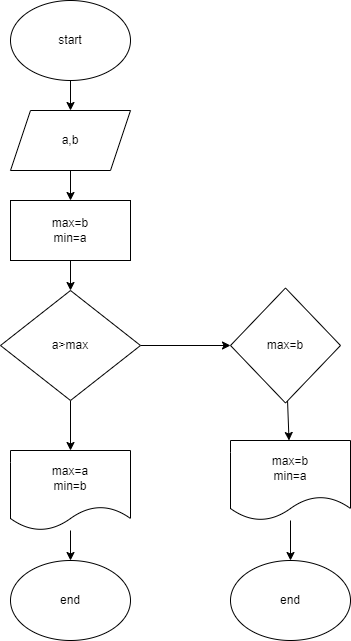

The diagram above was exported from draw.io. Its source (the exported page's mxGraphModel, read from the mxfile embedded in the PNG):
<mxGraphModel dx="640" dy="333" grid="1" gridSize="10" guides="1" tooltips="1" connect="1" arrows="1" fold="1" page="1" pageScale="1" pageWidth="850" pageHeight="1100" math="0" shadow="0">
  <root>
    <mxCell id="0" />
    <mxCell id="1" parent="0" />
    <mxCell id="4" value="" style="edgeStyle=none;html=1;" edge="1" parent="1" source="2" target="3">
      <mxGeometry relative="1" as="geometry" />
    </mxCell>
    <mxCell id="2" value="start" style="ellipse;whiteSpace=wrap;html=1;" vertex="1" parent="1">
      <mxGeometry x="250" y="10" width="120" height="80" as="geometry" />
    </mxCell>
    <mxCell id="7" value="" style="edgeStyle=none;html=1;" edge="1" parent="1" source="3" target="5">
      <mxGeometry relative="1" as="geometry" />
    </mxCell>
    <mxCell id="3" value="a,b" style="shape=parallelogram;perimeter=parallelogramPerimeter;whiteSpace=wrap;html=1;fixedSize=1;" vertex="1" parent="1">
      <mxGeometry x="250" y="120" width="120" height="60" as="geometry" />
    </mxCell>
    <mxCell id="8" value="" style="edgeStyle=none;html=1;" edge="1" parent="1" source="5" target="6">
      <mxGeometry relative="1" as="geometry" />
    </mxCell>
    <mxCell id="5" value="max=b&lt;br&gt;min=a" style="rounded=0;whiteSpace=wrap;html=1;" vertex="1" parent="1">
      <mxGeometry x="250" y="210" width="120" height="60" as="geometry" />
    </mxCell>
    <mxCell id="10" value="" style="edgeStyle=none;html=1;" edge="1" parent="1" source="6">
      <mxGeometry relative="1" as="geometry">
        <mxPoint x="310" y="460" as="targetPoint" />
      </mxGeometry>
    </mxCell>
    <mxCell id="12" value="" style="edgeStyle=none;html=1;" edge="1" parent="1" source="6" target="11">
      <mxGeometry relative="1" as="geometry" />
    </mxCell>
    <mxCell id="6" value="a&amp;gt;max" style="rhombus;whiteSpace=wrap;html=1;" vertex="1" parent="1">
      <mxGeometry x="240" y="300" width="140" height="110" as="geometry" />
    </mxCell>
    <mxCell id="14" value="" style="edgeStyle=none;html=1;" edge="1" parent="1" source="11">
      <mxGeometry relative="1" as="geometry">
        <mxPoint x="528.5185185185185" y="450" as="targetPoint" />
      </mxGeometry>
    </mxCell>
    <mxCell id="11" value="max=b" style="rhombus;whiteSpace=wrap;html=1;" vertex="1" parent="1">
      <mxGeometry x="470" y="297.5" width="110" height="115" as="geometry" />
    </mxCell>
    <mxCell id="27" value="" style="edgeStyle=none;html=1;" edge="1" parent="1" source="22" target="25">
      <mxGeometry relative="1" as="geometry" />
    </mxCell>
    <mxCell id="22" value="max=b&lt;br&gt;min=a" style="shape=document;whiteSpace=wrap;html=1;boundedLbl=1;" vertex="1" parent="1">
      <mxGeometry x="470" y="450" width="120" height="80" as="geometry" />
    </mxCell>
    <mxCell id="26" value="" style="edgeStyle=none;html=1;" edge="1" parent="1" source="23" target="24">
      <mxGeometry relative="1" as="geometry" />
    </mxCell>
    <mxCell id="23" value="max=a&lt;br&gt;min=b" style="shape=document;whiteSpace=wrap;html=1;boundedLbl=1;" vertex="1" parent="1">
      <mxGeometry x="250" y="460" width="120" height="80" as="geometry" />
    </mxCell>
    <mxCell id="24" value="end" style="ellipse;whiteSpace=wrap;html=1;" vertex="1" parent="1">
      <mxGeometry x="250" y="570" width="120" height="80" as="geometry" />
    </mxCell>
    <mxCell id="25" value="end" style="ellipse;whiteSpace=wrap;html=1;" vertex="1" parent="1">
      <mxGeometry x="470" y="570" width="120" height="80" as="geometry" />
    </mxCell>
  </root>
</mxGraphModel>